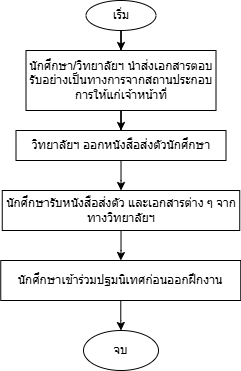

The diagram above was exported from draw.io. Its source (the exported page's mxGraphModel, read from the mxfile embedded in the PNG):
<mxGraphModel dx="834" dy="450" grid="1" gridSize="10" guides="1" tooltips="1" connect="1" arrows="1" fold="1" page="1" pageScale="1" pageWidth="827" pageHeight="1169" math="0" shadow="0">
  <root>
    <mxCell id="0" />
    <mxCell id="1" parent="0" />
    <mxCell id="-QQFEHKd5JgLPFW2EmJB-26" edge="1" parent="1" source="-QQFEHKd5JgLPFW2EmJB-27" style="edgeStyle=orthogonalEdgeStyle;rounded=0;orthogonalLoop=1;jettySize=auto;html=1;" target="-QQFEHKd5JgLPFW2EmJB-29" value="">
      <mxGeometry relative="1" as="geometry" />
    </mxCell>
    <mxCell id="-QQFEHKd5JgLPFW2EmJB-27" parent="1" style="ellipse;whiteSpace=wrap;html=1;" value="เริ่ม" vertex="1">
      <mxGeometry height="30" width="70" x="362.5" y="140" as="geometry" />
    </mxCell>
    <mxCell id="-QQFEHKd5JgLPFW2EmJB-28" edge="1" parent="1" source="-QQFEHKd5JgLPFW2EmJB-29" style="edgeStyle=orthogonalEdgeStyle;rounded=0;orthogonalLoop=1;jettySize=auto;html=1;" target="-QQFEHKd5JgLPFW2EmJB-31" value="">
      <mxGeometry relative="1" as="geometry" />
    </mxCell>
    <mxCell id="-QQFEHKd5JgLPFW2EmJB-29" parent="1" style="whiteSpace=wrap;html=1;" value="นักศึกษา/วิทยาลัยฯ นำส่งเอกสารตอบรับอย่างเป็นทางการจากสถานประกอบการให้แก่เจ้าหน้าที่" vertex="1">
      <mxGeometry height="60" width="190" x="302.5" y="190" as="geometry" />
    </mxCell>
    <mxCell id="-QQFEHKd5JgLPFW2EmJB-30" edge="1" parent="1" source="-QQFEHKd5JgLPFW2EmJB-31" style="edgeStyle=orthogonalEdgeStyle;rounded=0;orthogonalLoop=1;jettySize=auto;html=1;" target="-QQFEHKd5JgLPFW2EmJB-33" value="">
      <mxGeometry relative="1" as="geometry" />
    </mxCell>
    <mxCell id="-QQFEHKd5JgLPFW2EmJB-31" parent="1" style="whiteSpace=wrap;html=1;" value="วิทยาลัยฯ ออกหนังสือส่งตัวนักศึกษา" vertex="1">
      <mxGeometry height="30" width="210" x="292.5" y="270" as="geometry" />
    </mxCell>
    <mxCell id="CJ2qGUPnIupKf2gC8Yyc-2" edge="1" parent="1" source="-QQFEHKd5JgLPFW2EmJB-33" style="edgeStyle=orthogonalEdgeStyle;rounded=0;orthogonalLoop=1;jettySize=auto;html=1;" target="CJ2qGUPnIupKf2gC8Yyc-1" value="">
      <mxGeometry relative="1" as="geometry" />
    </mxCell>
    <mxCell id="-QQFEHKd5JgLPFW2EmJB-33" parent="1" style="whiteSpace=wrap;html=1;" value="นักศึกษารับหนังสือส่งตัว และเอกสารต่าง ๆ จากทางวิทยาลัยฯ" vertex="1">
      <mxGeometry height="40" width="237.5" x="278.75" y="330" as="geometry" />
    </mxCell>
    <mxCell id="-QQFEHKd5JgLPFW2EmJB-50" parent="1" style="ellipse;whiteSpace=wrap;html=1;" value="จบ" vertex="1">
      <mxGeometry height="40" width="75" x="360" y="470" as="geometry" />
    </mxCell>
    <mxCell id="CJ2qGUPnIupKf2gC8Yyc-3" edge="1" parent="1" source="CJ2qGUPnIupKf2gC8Yyc-1" style="edgeStyle=orthogonalEdgeStyle;rounded=0;orthogonalLoop=1;jettySize=auto;html=1;entryX=0.5;entryY=0;entryDx=0;entryDy=0;" target="-QQFEHKd5JgLPFW2EmJB-50">
      <mxGeometry relative="1" as="geometry">
        <mxPoint x="397.5" y="550" as="targetPoint" />
      </mxGeometry>
    </mxCell>
    <mxCell id="CJ2qGUPnIupKf2gC8Yyc-1" parent="1" style="whiteSpace=wrap;html=1;" value="นักศึกษาเข้าร่วมปฐมนิเทศก่อนออกฝึกงาน" vertex="1">
      <mxGeometry height="40" width="240" x="277.25" y="400" as="geometry" />
    </mxCell>
  </root>
</mxGraphModel>